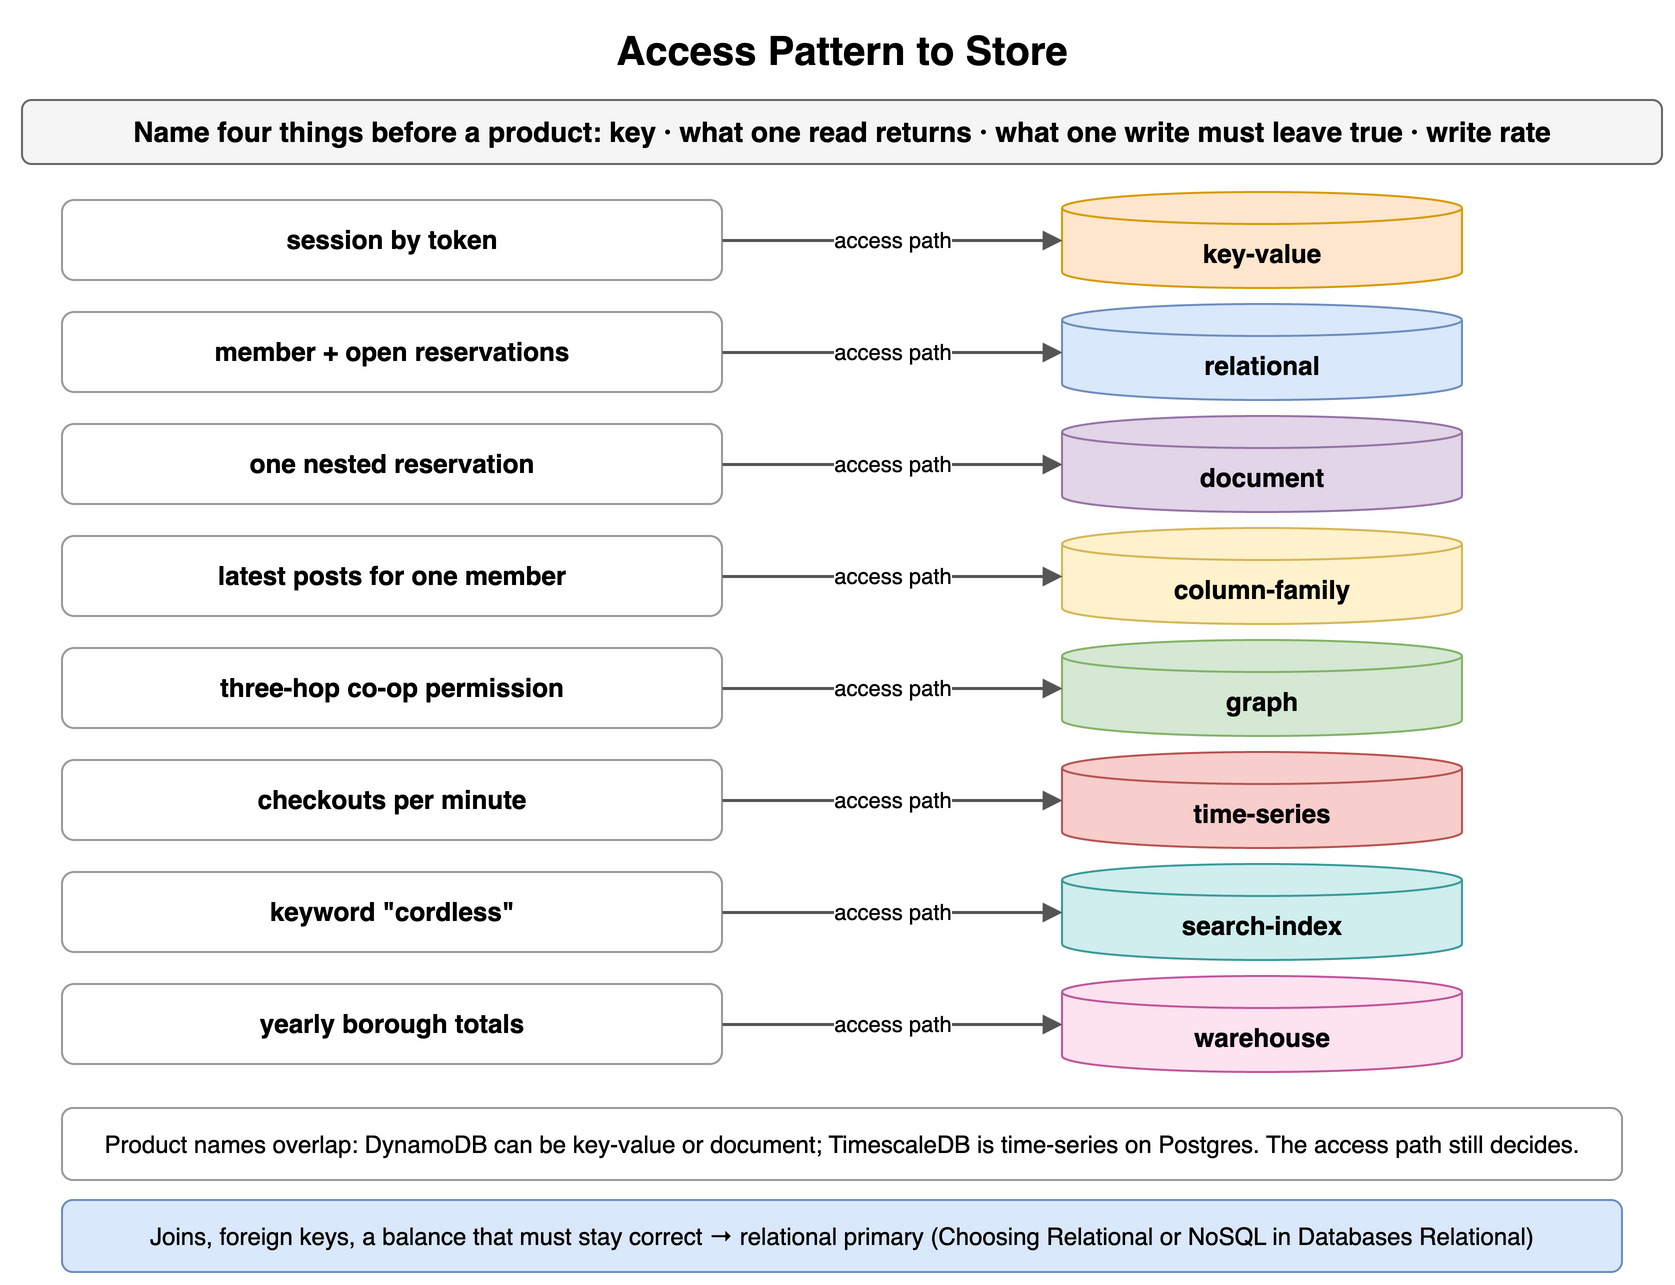

The diagram above was exported from draw.io. Its source (the exported page's mxGraphModel, read from the mxfile embedded in the PNG):
<mxGraphModel dx="900" dy="648" grid="1" gridSize="10" guides="1" tooltips="1" connect="1" arrows="1" fold="1" page="1" pageScale="1" pageWidth="900" pageHeight="648" math="0" shadow="0">
  <root>
    <mxCell id="0" />
    <mxCell id="1" parent="0" />
    <mxCell id="a1" value="Access Pattern to Store" style="text;html=1;align=center;verticalAlign=middle;whiteSpace=wrap;fontSize=20;fontStyle=1;" vertex="1" parent="1">
      <mxGeometry x="40" y="10" width="820" height="30" as="geometry" />
    </mxCell>
    <mxCell id="a2" value="Name four things before a product: key · what one read returns · what one write must leave true · write rate" style="rounded=1;whiteSpace=wrap;html=1;fillColor=#f5f5f5;strokeColor=#666666;fontStyle=1;fontSize=14;" vertex="1" parent="1">
      <mxGeometry x="40" y="50" width="820" height="32" as="geometry" />
    </mxCell>
    <mxCell id="a3" value="session by token" style="rounded=1;whiteSpace=wrap;html=1;fillColor=#ffffff;strokeColor=#999999;fontSize=13;align=center;fontStyle=1;" vertex="1" parent="1">
      <mxGeometry x="60" y="100" width="330" height="40" as="geometry" />
    </mxCell>
    <mxCell id="a4" value="key-value" style="shape=cylinder3;whiteSpace=wrap;html=1;boundedLbl=1;backgroundOutline=1;size=8;fillColor=#ffe6cc;strokeColor=#d79b00;fontStyle=1;fontSize=13;" vertex="1" parent="1">
      <mxGeometry x="560" y="96" width="200" height="48" as="geometry" />
    </mxCell>
    <mxCell id="a5" value="access path" style="endArrow=block;endSize=6;html=1;strokeWidth=1.5;strokeColor=#555555;fontSize=11;labelBackgroundColor=#ffffff;" edge="1" parent="1" source="a3" target="a4">
      <mxGeometry relative="1" as="geometry" />
    </mxCell>
    <mxCell id="a6" value="member + open reservations" style="rounded=1;whiteSpace=wrap;html=1;fillColor=#ffffff;strokeColor=#999999;fontSize=13;align=center;fontStyle=1;" vertex="1" parent="1">
      <mxGeometry x="60" y="156" width="330" height="40" as="geometry" />
    </mxCell>
    <mxCell id="a7" value="relational" style="shape=cylinder3;whiteSpace=wrap;html=1;boundedLbl=1;backgroundOutline=1;size=8;fillColor=#dae8fc;strokeColor=#6c8ebf;fontStyle=1;fontSize=13;" vertex="1" parent="1">
      <mxGeometry x="560" y="152" width="200" height="48" as="geometry" />
    </mxCell>
    <mxCell id="a8" value="access path" style="endArrow=block;endSize=6;html=1;strokeWidth=1.5;strokeColor=#555555;fontSize=11;labelBackgroundColor=#ffffff;" edge="1" parent="1" source="a6" target="a7">
      <mxGeometry relative="1" as="geometry" />
    </mxCell>
    <mxCell id="a9" value="one nested reservation" style="rounded=1;whiteSpace=wrap;html=1;fillColor=#ffffff;strokeColor=#999999;fontSize=13;align=center;fontStyle=1;" vertex="1" parent="1">
      <mxGeometry x="60" y="212" width="330" height="40" as="geometry" />
    </mxCell>
    <mxCell id="a10" value="document" style="shape=cylinder3;whiteSpace=wrap;html=1;boundedLbl=1;backgroundOutline=1;size=8;fillColor=#e1d5e7;strokeColor=#9673a6;fontStyle=1;fontSize=13;" vertex="1" parent="1">
      <mxGeometry x="560" y="208" width="200" height="48" as="geometry" />
    </mxCell>
    <mxCell id="a11" value="access path" style="endArrow=block;endSize=6;html=1;strokeWidth=1.5;strokeColor=#555555;fontSize=11;labelBackgroundColor=#ffffff;" edge="1" parent="1" source="a9" target="a10">
      <mxGeometry relative="1" as="geometry" />
    </mxCell>
    <mxCell id="a12" value="latest posts for one member" style="rounded=1;whiteSpace=wrap;html=1;fillColor=#ffffff;strokeColor=#999999;fontSize=13;align=center;fontStyle=1;" vertex="1" parent="1">
      <mxGeometry x="60" y="268" width="330" height="40" as="geometry" />
    </mxCell>
    <mxCell id="a13" value="column-family" style="shape=cylinder3;whiteSpace=wrap;html=1;boundedLbl=1;backgroundOutline=1;size=8;fillColor=#fff2cc;strokeColor=#d6b656;fontStyle=1;fontSize=13;" vertex="1" parent="1">
      <mxGeometry x="560" y="264" width="200" height="48" as="geometry" />
    </mxCell>
    <mxCell id="a14" value="access path" style="endArrow=block;endSize=6;html=1;strokeWidth=1.5;strokeColor=#555555;fontSize=11;labelBackgroundColor=#ffffff;" edge="1" parent="1" source="a12" target="a13">
      <mxGeometry relative="1" as="geometry" />
    </mxCell>
    <mxCell id="a15" value="three-hop co-op permission" style="rounded=1;whiteSpace=wrap;html=1;fillColor=#ffffff;strokeColor=#999999;fontSize=13;align=center;fontStyle=1;" vertex="1" parent="1">
      <mxGeometry x="60" y="324" width="330" height="40" as="geometry" />
    </mxCell>
    <mxCell id="a16" value="graph" style="shape=cylinder3;whiteSpace=wrap;html=1;boundedLbl=1;backgroundOutline=1;size=8;fillColor=#d5e8d4;strokeColor=#82b366;fontStyle=1;fontSize=13;" vertex="1" parent="1">
      <mxGeometry x="560" y="320" width="200" height="48" as="geometry" />
    </mxCell>
    <mxCell id="a17" value="access path" style="endArrow=block;endSize=6;html=1;strokeWidth=1.5;strokeColor=#555555;fontSize=11;labelBackgroundColor=#ffffff;" edge="1" parent="1" source="a15" target="a16">
      <mxGeometry relative="1" as="geometry" />
    </mxCell>
    <mxCell id="a18" value="checkouts per minute" style="rounded=1;whiteSpace=wrap;html=1;fillColor=#ffffff;strokeColor=#999999;fontSize=13;align=center;fontStyle=1;" vertex="1" parent="1">
      <mxGeometry x="60" y="380" width="330" height="40" as="geometry" />
    </mxCell>
    <mxCell id="a19" value="time-series" style="shape=cylinder3;whiteSpace=wrap;html=1;boundedLbl=1;backgroundOutline=1;size=8;fillColor=#f8cecc;strokeColor=#b85450;fontStyle=1;fontSize=13;" vertex="1" parent="1">
      <mxGeometry x="560" y="376" width="200" height="48" as="geometry" />
    </mxCell>
    <mxCell id="a20" value="access path" style="endArrow=block;endSize=6;html=1;strokeWidth=1.5;strokeColor=#555555;fontSize=11;labelBackgroundColor=#ffffff;" edge="1" parent="1" source="a18" target="a19">
      <mxGeometry relative="1" as="geometry" />
    </mxCell>
    <mxCell id="a21" value="keyword &quot;cordless&quot;" style="rounded=1;whiteSpace=wrap;html=1;fillColor=#ffffff;strokeColor=#999999;fontSize=13;align=center;fontStyle=1;" vertex="1" parent="1">
      <mxGeometry x="60" y="436" width="330" height="40" as="geometry" />
    </mxCell>
    <mxCell id="a22" value="search-index" style="shape=cylinder3;whiteSpace=wrap;html=1;boundedLbl=1;backgroundOutline=1;size=8;fillColor=#d0eeee;strokeColor=#3a9a9a;fontStyle=1;fontSize=13;" vertex="1" parent="1">
      <mxGeometry x="560" y="432" width="200" height="48" as="geometry" />
    </mxCell>
    <mxCell id="a23" value="access path" style="endArrow=block;endSize=6;html=1;strokeWidth=1.5;strokeColor=#555555;fontSize=11;labelBackgroundColor=#ffffff;" edge="1" parent="1" source="a21" target="a22">
      <mxGeometry relative="1" as="geometry" />
    </mxCell>
    <mxCell id="a24" value="yearly borough totals" style="rounded=1;whiteSpace=wrap;html=1;fillColor=#ffffff;strokeColor=#999999;fontSize=13;align=center;fontStyle=1;" vertex="1" parent="1">
      <mxGeometry x="60" y="492" width="330" height="40" as="geometry" />
    </mxCell>
    <mxCell id="a25" value="warehouse" style="shape=cylinder3;whiteSpace=wrap;html=1;boundedLbl=1;backgroundOutline=1;size=8;fillColor=#fde2f0;strokeColor=#c0569a;fontStyle=1;fontSize=13;" vertex="1" parent="1">
      <mxGeometry x="560" y="488" width="200" height="48" as="geometry" />
    </mxCell>
    <mxCell id="a26" value="access path" style="endArrow=block;endSize=6;html=1;strokeWidth=1.5;strokeColor=#555555;fontSize=11;labelBackgroundColor=#ffffff;" edge="1" parent="1" source="a24" target="a25">
      <mxGeometry relative="1" as="geometry" />
    </mxCell>
    <mxCell id="a27" value="Product names overlap: DynamoDB can be key-value or document; TimescaleDB is time-series on Postgres. The access path still decides." style="rounded=1;whiteSpace=wrap;html=1;fillColor=#ffffff;strokeColor=#999999;fontSize=12;align=center;" vertex="1" parent="1">
      <mxGeometry x="60" y="554" width="780" height="36" as="geometry" />
    </mxCell>
    <mxCell id="a28" value="Joins, foreign keys, a balance that must stay correct → relational primary (Choosing Relational or NoSQL in Databases Relational)" style="rounded=1;whiteSpace=wrap;html=1;fillColor=#dae8fc;strokeColor=#6c8ebf;fontSize=12;align=center;" vertex="1" parent="1">
      <mxGeometry x="60" y="600" width="780" height="36" as="geometry" />
    </mxCell>
  </root>
</mxGraphModel>